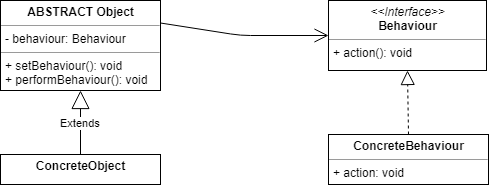

The diagram above was exported from draw.io. Its source (the exported page's mxGraphModel, read from the mxfile embedded in the PNG):
<mxGraphModel dx="1024" dy="485" grid="1" gridSize="10" guides="1" tooltips="1" connect="1" arrows="1" fold="1" page="1" pageScale="1" pageWidth="827" pageHeight="1169" math="0" shadow="0">
  <root>
    <mxCell id="0" />
    <mxCell id="1" parent="0" />
    <mxCell id="2" value="&lt;p style=&quot;margin: 0px ; margin-top: 4px ; text-align: center&quot;&gt;&lt;b&gt;ABSTRACT Object&lt;/b&gt;&lt;/p&gt;&lt;hr size=&quot;1&quot;&gt;&lt;p style=&quot;margin: 0px ; margin-left: 4px&quot;&gt;- behaviour: Behaviour&lt;/p&gt;&lt;hr size=&quot;1&quot;&gt;&lt;p style=&quot;margin: 0px ; margin-left: 4px&quot;&gt;+ setBehaviour(): void&lt;/p&gt;&lt;p style=&quot;margin: 0px ; margin-left: 4px&quot;&gt;+ performBehaviour(): void&lt;/p&gt;" style="verticalAlign=top;align=left;overflow=fill;fontSize=12;fontFamily=Helvetica;html=1;" vertex="1" parent="1">
      <mxGeometry x="100" y="425" width="160" height="90" as="geometry" />
    </mxCell>
    <mxCell id="3" value="&lt;p style=&quot;margin: 4px 0px 0px;&quot;&gt;&lt;b&gt;ConcreteObject&lt;/b&gt;&lt;/p&gt;" style="verticalAlign=top;align=center;overflow=fill;fontSize=12;fontFamily=Helvetica;html=1;" vertex="1" parent="1">
      <mxGeometry x="100" y="579" width="160" height="30" as="geometry" />
    </mxCell>
    <mxCell id="4" value="&lt;p style=&quot;margin: 0px ; margin-top: 4px ; text-align: center&quot;&gt;&lt;i&gt;&amp;lt;&amp;lt;Interface&amp;gt;&amp;gt;&lt;/i&gt;&lt;br&gt;&lt;b&gt;Behaviour&lt;/b&gt;&lt;/p&gt;&lt;hr size=&quot;1&quot;&gt;&lt;p style=&quot;margin: 0px ; margin-left: 4px&quot;&gt;+ action(): void&lt;/p&gt;" style="verticalAlign=top;align=left;overflow=fill;fontSize=12;fontFamily=Helvetica;html=1;" vertex="1" parent="1">
      <mxGeometry x="428" y="425" width="158" height="70" as="geometry" />
    </mxCell>
    <mxCell id="5" value="&lt;p style=&quot;margin: 0px ; margin-top: 4px ; text-align: center&quot;&gt;&lt;b&gt;ConcreteBehaviour&lt;/b&gt;&lt;/p&gt;&lt;hr size=&quot;1&quot;&gt;&lt;p style=&quot;margin: 0px ; margin-left: 4px&quot;&gt;+ action: void&lt;/p&gt;" style="verticalAlign=top;align=left;overflow=fill;fontSize=12;fontFamily=Helvetica;html=1;" vertex="1" parent="1">
      <mxGeometry x="428" y="559" width="160" height="50" as="geometry" />
    </mxCell>
    <mxCell id="6" value="Extends" style="endArrow=block;endSize=16;endFill=0;html=1;entryX=0.5;entryY=1;entryDx=0;entryDy=0;exitX=0.5;exitY=0;exitDx=0;exitDy=0;" edge="1" source="3" target="2" parent="1">
      <mxGeometry width="160" relative="1" as="geometry">
        <mxPoint x="100" y="630" as="sourcePoint" />
        <mxPoint x="260" y="630" as="targetPoint" />
      </mxGeometry>
    </mxCell>
    <mxCell id="7" value="" style="endArrow=block;dashed=1;endFill=0;endSize=12;html=1;entryX=0.5;entryY=1;entryDx=0;entryDy=0;exitX=0.5;exitY=0;exitDx=0;exitDy=0;" edge="1" source="5" target="4" parent="1">
      <mxGeometry width="160" relative="1" as="geometry">
        <mxPoint x="80" y="670" as="sourcePoint" />
        <mxPoint x="240" y="670" as="targetPoint" />
      </mxGeometry>
    </mxCell>
    <mxCell id="8" value="" style="endArrow=open;endFill=1;endSize=12;html=1;exitX=1;exitY=0.25;exitDx=0;exitDy=0;entryX=0;entryY=0.5;entryDx=0;entryDy=0;" edge="1" source="2" target="4" parent="1">
      <mxGeometry width="160" relative="1" as="geometry">
        <mxPoint x="70" y="710" as="sourcePoint" />
        <mxPoint x="230" y="710" as="targetPoint" />
        <Array as="points">
          <mxPoint x="340" y="460" />
        </Array>
      </mxGeometry>
    </mxCell>
  </root>
</mxGraphModel>